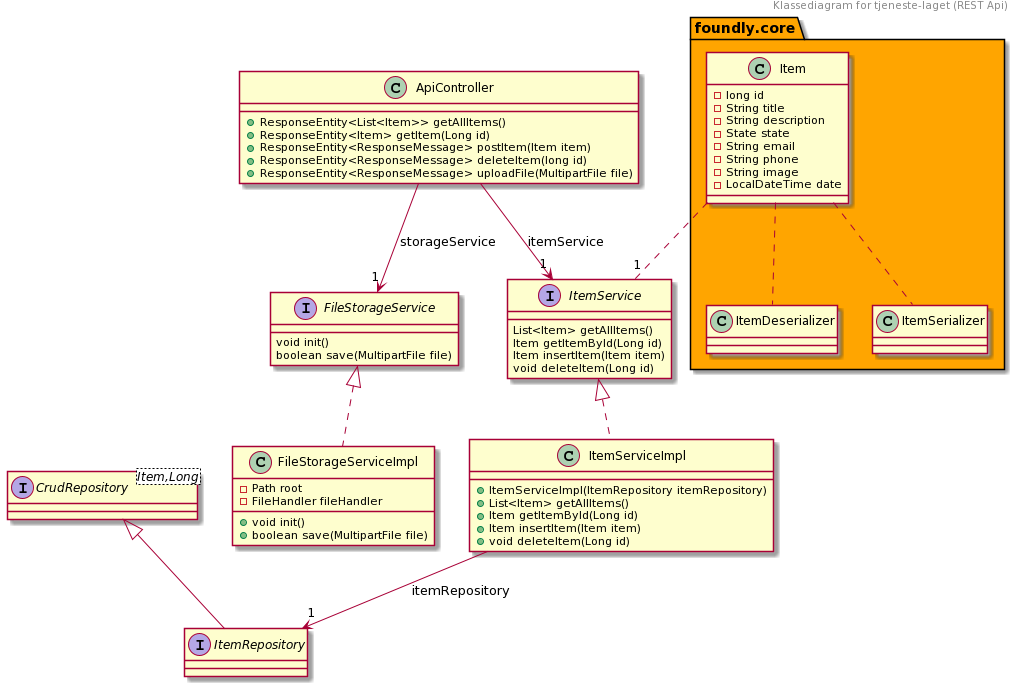

The diagram above was rendered by PlantUML. Its source (embedded in the PNG):
@startuml
header Klassediagram for tjeneste-laget (REST Api)

class ItemServiceImpl [[java:foundly.restapi.service.ItemServiceImpl]] {
		+ItemServiceImpl(ItemRepository itemRepository)
		+List<Item> getAllItems()
		+Item getItemById(Long id)
		+Item insertItem(Item item)
		+void deleteItem(Long id)
	}
	
	interface ItemRepository [[java:foundly.restapi.persistence.ItemRepository]] {
	}
	
	ItemServiceImpl --> "1" ItemRepository : itemRepository
	
	interface ItemService [[java:foundly.restapi.service.ItemService]] {
		List<Item> getAllItems()
		Item getItemById(Long id)
		Item insertItem(Item item)
		void deleteItem(Long id)
	}
	
	ItemService <|.. ItemServiceImpl
	
	class ApiController [[java:foundly.restapi.presentation.ApiController]] {
		+ResponseEntity<List<Item>> getAllItems()
		+ResponseEntity<Item> getItem(Long id)
		+ResponseEntity<ResponseMessage> postItem(Item item)
		+ResponseEntity<ResponseMessage> deleteItem(long id)
		+ResponseEntity<ResponseMessage> uploadFile(MultipartFile file)
	}

	ApiController --> "1" ItemService : itemService
	class FileStorageService [[java:foundly.restapi.service.FileStorageService]] {
	}
	
	ApiController --> "1" FileStorageService : storageService
	
	interface "CrudRepository<Item,Long>" as CrudRepository_Item_Long_ {
	}
	
	CrudRepository_Item_Long_ <|-- ItemRepository
	
	class FileStorageServiceImpl [[java:foundly.restapi.service.FileStorageServiceImpl]] {
		-Path root
		-FileHandler fileHandler
		+void init()
		+boolean save(MultipartFile file)
	}
	interface FileStorageService [[java:foundly.restapi.service.FileStorageService]] {
        void init()
		boolean save(MultipartFile file)
	}

	FileStorageService <|.. FileStorageServiceImpl

namespace foundly.core #orange {

	class Item [[java:foundly.core.model.Item]] {
		-long id
		-String title
		-String description
		-State state
		-String email
		-String phone
		-String image
		-LocalDateTime date
	}

	class ItemDeserializer [[java:foundly.core.json.ItemDeserializer]] {
	}

	class ItemSerializer [[java:foundly.core.json.ItemSerializer]] {
	}

	Item .. ItemSerializer
	Item .. ItemDeserializer
}
foundly.core.Item .. "1" ItemService
@enduml